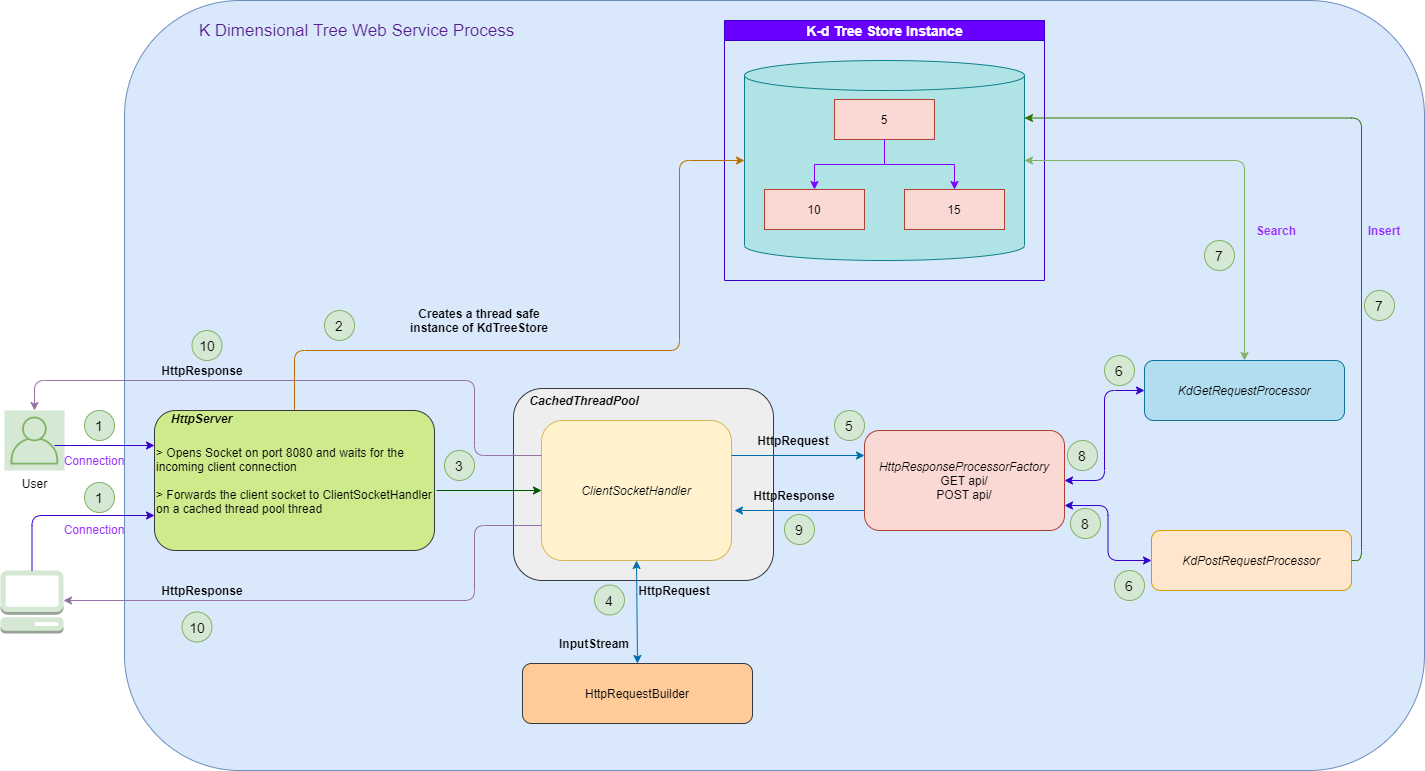

The diagram above was exported from draw.io. Its source (the exported page's mxGraphModel, read from the mxfile embedded in the PNG):
<mxGraphModel dx="2062" dy="2292" grid="1" gridSize="10" guides="1" tooltips="1" connect="1" arrows="1" fold="1" page="1" pageScale="1" pageWidth="850" pageHeight="1100" math="0" shadow="0">
  <root>
    <mxCell id="0" />
    <mxCell id="1" parent="0" />
    <mxCell id="OAfhrLWdx8E9Yu85G6cY-1" value="" style="rounded=1;whiteSpace=wrap;html=1;fillColor=#dae8fc;strokeColor=#6c8ebf;" vertex="1" parent="1">
      <mxGeometry x="140" y="-260" width="1300" height="770" as="geometry" />
    </mxCell>
    <mxCell id="OAfhrLWdx8E9Yu85G6cY-4" value="User" style="outlineConnect=0;strokeColor=#82b366;fillColor=#d5e8d4;dashed=0;verticalLabelPosition=bottom;verticalAlign=top;align=center;html=1;fontSize=12;fontStyle=0;aspect=fixed;shape=mxgraph.aws4.resourceIcon;resIcon=mxgraph.aws4.user;" vertex="1" parent="1">
      <mxGeometry x="20" y="150" width="60" height="60" as="geometry" />
    </mxCell>
    <mxCell id="OAfhrLWdx8E9Yu85G6cY-5" value="" style="outlineConnect=0;dashed=0;verticalLabelPosition=bottom;verticalAlign=top;align=center;html=1;shape=mxgraph.aws3.management_console;fillColor=#d5e8d4;strokeColor=#82b366;" vertex="1" parent="1">
      <mxGeometry x="16" y="310" width="63" height="63" as="geometry" />
    </mxCell>
    <mxCell id="OAfhrLWdx8E9Yu85G6cY-12" value="HttpRequestBuilder" style="rounded=1;whiteSpace=wrap;html=1;fillColor=#ffcc99;strokeColor=#36393d;" vertex="1" parent="1">
      <mxGeometry x="538" y="403" width="230" height="60" as="geometry" />
    </mxCell>
    <mxCell id="OAfhrLWdx8E9Yu85G6cY-15" value="&lt;i&gt;HttpResponseProcessorFactory&lt;/i&gt;&lt;br&gt;GET api/&lt;br&gt;POST api/" style="rounded=1;whiteSpace=wrap;html=1;fillColor=#fad9d5;strokeColor=#ae4132;" vertex="1" parent="1">
      <mxGeometry x="880" y="170" width="200" height="100" as="geometry" />
    </mxCell>
    <mxCell id="OAfhrLWdx8E9Yu85G6cY-16" value="KdGetRequestProcessor" style="rounded=1;whiteSpace=wrap;html=1;fillColor=#b1ddf0;strokeColor=#10739e;fontStyle=2" vertex="1" parent="1">
      <mxGeometry x="1160" y="100" width="200" height="60" as="geometry" />
    </mxCell>
    <mxCell id="OAfhrLWdx8E9Yu85G6cY-17" value="KdPostRequestProcessor" style="rounded=1;whiteSpace=wrap;html=1;fillColor=#ffe6cc;strokeColor=#d79b00;fontStyle=2" vertex="1" parent="1">
      <mxGeometry x="1167" y="270" width="200" height="60" as="geometry" />
    </mxCell>
    <mxCell id="OAfhrLWdx8E9Yu85G6cY-21" value="" style="group;fontStyle=2" vertex="1" connectable="0" parent="1">
      <mxGeometry x="557" y="160" width="232" height="160" as="geometry" />
    </mxCell>
    <mxCell id="OAfhrLWdx8E9Yu85G6cY-22" value="" style="rounded=1;whiteSpace=wrap;html=1;fillColor=#eeeeee;strokeColor=#36393d;" vertex="1" parent="OAfhrLWdx8E9Yu85G6cY-21">
      <mxGeometry x="-28" y="-32" width="260" height="192" as="geometry" />
    </mxCell>
    <mxCell id="OAfhrLWdx8E9Yu85G6cY-8" value="" style="rounded=1;whiteSpace=wrap;html=1;fillColor=#fff2cc;strokeColor=#d6b656;" vertex="1" parent="OAfhrLWdx8E9Yu85G6cY-21">
      <mxGeometry width="190" height="140" as="geometry" />
    </mxCell>
    <mxCell id="OAfhrLWdx8E9Yu85G6cY-9" value="ClientSocketHandler" style="text;html=1;strokeColor=none;fillColor=none;align=center;verticalAlign=middle;whiteSpace=wrap;rounded=0;fontStyle=2" vertex="1" parent="OAfhrLWdx8E9Yu85G6cY-21">
      <mxGeometry x="75" y="59.336666666666666" width="40" height="21.333333333333332" as="geometry" />
    </mxCell>
    <mxCell id="OAfhrLWdx8E9Yu85G6cY-23" value="CachedThreadPool" style="text;html=1;strokeColor=none;fillColor=none;align=center;verticalAlign=middle;whiteSpace=wrap;rounded=0;fontStyle=3" vertex="1" parent="1">
      <mxGeometry x="580" y="130" width="40" height="20" as="geometry" />
    </mxCell>
    <mxCell id="OAfhrLWdx8E9Yu85G6cY-26" value="&lt;font style=&quot;font-size: 14px&quot;&gt;K-d Tree Store Instance&lt;/font&gt;" style="swimlane;html=1;startSize=20;horizontal=1;childLayout=treeLayout;horizontalTree=0;resizable=0;containerType=tree;fillColor=#6a00ff;strokeColor=#3700CC;fontColor=#ffffff;" vertex="1" parent="1">
      <mxGeometry x="740" y="-240" width="320" height="260" as="geometry" />
    </mxCell>
    <mxCell id="OAfhrLWdx8E9Yu85G6cY-32" value="" style="shape=cylinder3;whiteSpace=wrap;html=1;boundedLbl=1;backgroundOutline=1;size=15;fillColor=#b0e3e6;strokeColor=#0e8088;" vertex="1" parent="OAfhrLWdx8E9Yu85G6cY-26">
      <mxGeometry x="20" y="40" width="280" height="200" as="geometry" />
    </mxCell>
    <mxCell id="OAfhrLWdx8E9Yu85G6cY-27" value="5" style="whiteSpace=wrap;html=1;fillColor=#fad9d5;strokeColor=#ae4132;" vertex="1" parent="OAfhrLWdx8E9Yu85G6cY-26">
      <mxGeometry x="110" y="79" width="100" height="40" as="geometry" />
    </mxCell>
    <mxCell id="OAfhrLWdx8E9Yu85G6cY-28" value="10" style="whiteSpace=wrap;html=1;fillColor=#fad9d5;strokeColor=#ae4132;" vertex="1" parent="OAfhrLWdx8E9Yu85G6cY-26">
      <mxGeometry x="40" y="169" width="100" height="40" as="geometry" />
    </mxCell>
    <mxCell id="OAfhrLWdx8E9Yu85G6cY-29" value="" style="edgeStyle=elbowEdgeStyle;elbow=vertical;html=1;rounded=0;strokeColor=#7F00FF;" edge="1" parent="OAfhrLWdx8E9Yu85G6cY-26" source="OAfhrLWdx8E9Yu85G6cY-27" target="OAfhrLWdx8E9Yu85G6cY-28">
      <mxGeometry relative="1" as="geometry" />
    </mxCell>
    <mxCell id="OAfhrLWdx8E9Yu85G6cY-30" value="15" style="whiteSpace=wrap;html=1;fillColor=#fad9d5;strokeColor=#ae4132;" vertex="1" parent="OAfhrLWdx8E9Yu85G6cY-26">
      <mxGeometry x="180" y="169" width="100" height="40" as="geometry" />
    </mxCell>
    <mxCell id="OAfhrLWdx8E9Yu85G6cY-31" value="" style="edgeStyle=elbowEdgeStyle;elbow=vertical;html=1;rounded=0;fontColor=#9933FF;strokeColor=#7F00FF;" edge="1" parent="OAfhrLWdx8E9Yu85G6cY-26" source="OAfhrLWdx8E9Yu85G6cY-27" target="OAfhrLWdx8E9Yu85G6cY-30">
      <mxGeometry relative="1" as="geometry" />
    </mxCell>
    <mxCell id="OAfhrLWdx8E9Yu85G6cY-34" value="" style="endArrow=classic;html=1;edgeStyle=orthogonalEdgeStyle;entryX=0;entryY=0.5;entryDx=0;entryDy=0;entryPerimeter=0;exitX=0.5;exitY=0;exitDx=0;exitDy=0;fillColor=#f0a30a;strokeColor=#BD7000;" edge="1" parent="1" source="OAfhrLWdx8E9Yu85G6cY-39" target="OAfhrLWdx8E9Yu85G6cY-32">
      <mxGeometry width="50" height="50" relative="1" as="geometry">
        <mxPoint x="630" y="130" as="sourcePoint" />
        <mxPoint x="680" y="80" as="targetPoint" />
        <Array as="points">
          <mxPoint x="310" y="90" />
          <mxPoint x="695" y="90" />
          <mxPoint x="695" y="-100" />
        </Array>
      </mxGeometry>
    </mxCell>
    <mxCell id="OAfhrLWdx8E9Yu85G6cY-37" value="HttpRequest" style="text;html=1;strokeColor=none;fillColor=none;align=center;verticalAlign=middle;whiteSpace=wrap;rounded=0;fontStyle=1" vertex="1" parent="1">
      <mxGeometry x="670" y="320" width="40" height="20" as="geometry" />
    </mxCell>
    <mxCell id="OAfhrLWdx8E9Yu85G6cY-39" value="&lt;span style=&quot;color: rgb(0 , 0 , 0)&quot;&gt;&amp;gt; Opens Socket on port 8080 and waits for the incoming client connection&lt;br&gt;&lt;/span&gt;&lt;br style=&quot;color: rgb(0 , 0 , 0)&quot;&gt;&lt;span style=&quot;color: rgb(0 , 0 , 0)&quot;&gt;&amp;gt; Forwards the client socket to ClientSocketHandler on a cached thread pool thread&lt;/span&gt;" style="rounded=1;whiteSpace=wrap;html=1;fillColor=#cdeb8b;strokeColor=#36393d;align=left;" vertex="1" parent="1">
      <mxGeometry x="170" y="150" width="280" height="140" as="geometry" />
    </mxCell>
    <mxCell id="OAfhrLWdx8E9Yu85G6cY-40" value="HttpServer" style="text;html=1;strokeColor=none;fillColor=none;align=center;verticalAlign=middle;whiteSpace=wrap;rounded=0;fontSize=12;fontStyle=3" vertex="1" parent="1">
      <mxGeometry x="185" y="148" width="65" height="20" as="geometry" />
    </mxCell>
    <mxCell id="OAfhrLWdx8E9Yu85G6cY-42" value="" style="endArrow=classic;html=1;entryX=0;entryY=0.25;entryDx=0;entryDy=0;exitX=1;exitY=0.25;exitDx=0;exitDy=0;fillColor=#1ba1e2;strokeColor=#006EAF;" edge="1" parent="1" source="OAfhrLWdx8E9Yu85G6cY-8" target="OAfhrLWdx8E9Yu85G6cY-15">
      <mxGeometry width="50" height="50" relative="1" as="geometry">
        <mxPoint x="728" y="205" as="sourcePoint" />
        <mxPoint x="778" y="155" as="targetPoint" />
      </mxGeometry>
    </mxCell>
    <mxCell id="OAfhrLWdx8E9Yu85G6cY-44" value="" style="endArrow=none;html=1;entryX=0;entryY=0.25;entryDx=0;entryDy=0;startArrow=classic;startFill=1;endFill=0;fillColor=#1ba1e2;strokeColor=#006EAF;" edge="1" parent="1">
      <mxGeometry width="50" height="50" relative="1" as="geometry">
        <mxPoint x="750" y="250" as="sourcePoint" />
        <mxPoint x="880" y="250" as="targetPoint" />
      </mxGeometry>
    </mxCell>
    <mxCell id="OAfhrLWdx8E9Yu85G6cY-45" value="HttpRequest" style="text;html=1;strokeColor=none;fillColor=none;align=center;verticalAlign=middle;whiteSpace=wrap;rounded=0;fontStyle=1" vertex="1" parent="1">
      <mxGeometry x="789" y="170" width="40" height="20" as="geometry" />
    </mxCell>
    <mxCell id="OAfhrLWdx8E9Yu85G6cY-46" value="HttpResponse" style="text;html=1;strokeColor=none;fillColor=none;align=center;verticalAlign=middle;whiteSpace=wrap;rounded=0;fontStyle=1" vertex="1" parent="1">
      <mxGeometry x="790" y="225" width="40" height="20" as="geometry" />
    </mxCell>
    <mxCell id="OAfhrLWdx8E9Yu85G6cY-48" value="" style="endArrow=classic;html=1;entryX=0;entryY=0.5;entryDx=0;entryDy=0;exitX=1;exitY=0.5;exitDx=0;exitDy=0;edgeStyle=orthogonalEdgeStyle;startArrow=classic;startFill=1;fillColor=#6a00ff;strokeColor=#3700CC;" edge="1" parent="1" source="OAfhrLWdx8E9Yu85G6cY-15" target="OAfhrLWdx8E9Yu85G6cY-16">
      <mxGeometry width="50" height="50" relative="1" as="geometry">
        <mxPoint x="1000" y="200" as="sourcePoint" />
        <mxPoint x="1050" y="150" as="targetPoint" />
      </mxGeometry>
    </mxCell>
    <mxCell id="OAfhrLWdx8E9Yu85G6cY-49" value="" style="endArrow=classic;html=1;entryX=0;entryY=0.5;entryDx=0;entryDy=0;exitX=1;exitY=0.75;exitDx=0;exitDy=0;edgeStyle=orthogonalEdgeStyle;startArrow=classic;startFill=1;fillColor=#6a00ff;strokeColor=#3700CC;" edge="1" parent="1" source="OAfhrLWdx8E9Yu85G6cY-15" target="OAfhrLWdx8E9Yu85G6cY-17">
      <mxGeometry width="50" height="50" relative="1" as="geometry">
        <mxPoint x="1000" y="200" as="sourcePoint" />
        <mxPoint x="1050" y="150" as="targetPoint" />
      </mxGeometry>
    </mxCell>
    <mxCell id="OAfhrLWdx8E9Yu85G6cY-50" value="" style="endArrow=classic;html=1;entryX=1;entryY=0.5;entryDx=0;entryDy=0;entryPerimeter=0;exitX=0.5;exitY=0;exitDx=0;exitDy=0;edgeStyle=orthogonalEdgeStyle;startArrow=classic;startFill=1;fillColor=#d5e8d4;strokeColor=#82b366;" edge="1" parent="1" source="OAfhrLWdx8E9Yu85G6cY-16" target="OAfhrLWdx8E9Yu85G6cY-32">
      <mxGeometry width="50" height="50" relative="1" as="geometry">
        <mxPoint x="1000" y="200" as="sourcePoint" />
        <mxPoint x="1050" y="150" as="targetPoint" />
      </mxGeometry>
    </mxCell>
    <mxCell id="OAfhrLWdx8E9Yu85G6cY-51" value="" style="endArrow=classic;html=1;entryX=1;entryY=0;entryDx=0;entryDy=57.5;entryPerimeter=0;exitX=1;exitY=0.5;exitDx=0;exitDy=0;edgeStyle=orthogonalEdgeStyle;fillColor=#60a917;strokeColor=#2D7600;" edge="1" parent="1" source="OAfhrLWdx8E9Yu85G6cY-17" target="OAfhrLWdx8E9Yu85G6cY-32">
      <mxGeometry width="50" height="50" relative="1" as="geometry">
        <mxPoint x="1000" y="200" as="sourcePoint" />
        <mxPoint x="1050" y="150" as="targetPoint" />
      </mxGeometry>
    </mxCell>
    <mxCell id="OAfhrLWdx8E9Yu85G6cY-52" value="Insert" style="text;html=1;strokeColor=none;fillColor=none;align=center;verticalAlign=middle;whiteSpace=wrap;rounded=0;fontStyle=1;fontColor=#9933FF;" vertex="1" parent="1">
      <mxGeometry x="1380" y="-40" width="40" height="20" as="geometry" />
    </mxCell>
    <mxCell id="OAfhrLWdx8E9Yu85G6cY-53" value="Search" style="text;html=1;strokeColor=none;fillColor=none;align=center;verticalAlign=middle;whiteSpace=wrap;rounded=0;fontStyle=1;fontColor=#9933FF;" vertex="1" parent="1">
      <mxGeometry x="1272" y="-40" width="40" height="20" as="geometry" />
    </mxCell>
    <mxCell id="OAfhrLWdx8E9Yu85G6cY-54" value="" style="endArrow=classic;html=1;exitX=0;exitY=0.75;exitDx=0;exitDy=0;edgeStyle=orthogonalEdgeStyle;fillColor=#e1d5e7;strokeColor=#9673a6;" edge="1" parent="1" source="OAfhrLWdx8E9Yu85G6cY-8" target="OAfhrLWdx8E9Yu85G6cY-5">
      <mxGeometry width="50" height="50" relative="1" as="geometry">
        <mxPoint x="410" y="200" as="sourcePoint" />
        <mxPoint x="460" y="150" as="targetPoint" />
        <Array as="points">
          <mxPoint x="490" y="265" />
          <mxPoint x="490" y="340" />
        </Array>
      </mxGeometry>
    </mxCell>
    <mxCell id="OAfhrLWdx8E9Yu85G6cY-55" value="" style="endArrow=classic;html=1;exitX=0;exitY=0.25;exitDx=0;exitDy=0;edgeStyle=orthogonalEdgeStyle;fillColor=#e1d5e7;strokeColor=#9673a6;" edge="1" parent="1" source="OAfhrLWdx8E9Yu85G6cY-8" target="OAfhrLWdx8E9Yu85G6cY-4">
      <mxGeometry width="50" height="50" relative="1" as="geometry">
        <mxPoint x="410" y="200" as="sourcePoint" />
        <mxPoint x="460" y="150" as="targetPoint" />
        <Array as="points">
          <mxPoint x="490" y="195" />
          <mxPoint x="490" y="120" />
          <mxPoint x="50" y="120" />
        </Array>
      </mxGeometry>
    </mxCell>
    <mxCell id="OAfhrLWdx8E9Yu85G6cY-56" value="" style="endArrow=classic;html=1;exitX=0.5;exitY=0;exitDx=0;exitDy=0;entryX=0.5;entryY=1;entryDx=0;entryDy=0;fillColor=#1ba1e2;strokeColor=#006EAF;startArrow=classic;startFill=1;" edge="1" parent="1" source="OAfhrLWdx8E9Yu85G6cY-12" target="OAfhrLWdx8E9Yu85G6cY-8">
      <mxGeometry width="50" height="50" relative="1" as="geometry">
        <mxPoint x="730" y="180" as="sourcePoint" />
        <mxPoint x="780" y="130" as="targetPoint" />
      </mxGeometry>
    </mxCell>
    <mxCell id="OAfhrLWdx8E9Yu85G6cY-57" value="Creates a thread safe instance of KdTreeStore" style="text;html=1;strokeColor=none;fillColor=none;align=center;verticalAlign=middle;whiteSpace=wrap;rounded=0;fontSize=12;fontStyle=1" vertex="1" parent="1">
      <mxGeometry x="410" y="40" width="170" height="40" as="geometry" />
    </mxCell>
    <mxCell id="OAfhrLWdx8E9Yu85G6cY-58" value="" style="endArrow=classic;html=1;fontSize=14;entryX=0;entryY=0.25;entryDx=0;entryDy=0;fillColor=#6a00ff;strokeColor=#3700CC;" edge="1" parent="1" target="OAfhrLWdx8E9Yu85G6cY-39">
      <mxGeometry width="50" height="50" relative="1" as="geometry">
        <mxPoint x="70" y="185" as="sourcePoint" />
        <mxPoint x="780" y="120" as="targetPoint" />
      </mxGeometry>
    </mxCell>
    <mxCell id="OAfhrLWdx8E9Yu85G6cY-59" value="" style="endArrow=classic;html=1;fontSize=14;exitX=0.5;exitY=0;exitDx=0;exitDy=0;exitPerimeter=0;entryX=0;entryY=0.75;entryDx=0;entryDy=0;edgeStyle=orthogonalEdgeStyle;fillColor=#6a00ff;strokeColor=#3700CC;" edge="1" parent="1" source="OAfhrLWdx8E9Yu85G6cY-5" target="OAfhrLWdx8E9Yu85G6cY-39">
      <mxGeometry width="50" height="50" relative="1" as="geometry">
        <mxPoint x="730" y="170" as="sourcePoint" />
        <mxPoint x="780" y="120" as="targetPoint" />
      </mxGeometry>
    </mxCell>
    <mxCell id="OAfhrLWdx8E9Yu85G6cY-60" value="HttpResponse" style="text;html=1;strokeColor=none;fillColor=none;align=center;verticalAlign=middle;whiteSpace=wrap;rounded=0;fontStyle=1" vertex="1" parent="1">
      <mxGeometry x="197.5" y="320" width="40" height="20" as="geometry" />
    </mxCell>
    <mxCell id="OAfhrLWdx8E9Yu85G6cY-61" value="HttpResponse" style="text;html=1;strokeColor=none;fillColor=none;align=center;verticalAlign=middle;whiteSpace=wrap;rounded=0;fontStyle=1" vertex="1" parent="1">
      <mxGeometry x="197.5" y="100" width="40" height="20" as="geometry" />
    </mxCell>
    <mxCell id="OAfhrLWdx8E9Yu85G6cY-62" value="1" style="ellipse;whiteSpace=wrap;html=1;aspect=fixed;fillColor=#d5e8d4;fontSize=14;align=center;strokeColor=#82b366;" vertex="1" parent="1">
      <mxGeometry x="100" y="150" width="30" height="30" as="geometry" />
    </mxCell>
    <mxCell id="OAfhrLWdx8E9Yu85G6cY-63" value="3" style="ellipse;whiteSpace=wrap;html=1;aspect=fixed;fillColor=#d5e8d4;fontSize=14;align=center;strokeColor=#82b366;" vertex="1" parent="1">
      <mxGeometry x="460" y="190" width="30" height="30" as="geometry" />
    </mxCell>
    <mxCell id="OAfhrLWdx8E9Yu85G6cY-65" value="2" style="ellipse;whiteSpace=wrap;html=1;aspect=fixed;fillColor=#d5e8d4;fontSize=14;align=center;strokeColor=#82b366;" vertex="1" parent="1">
      <mxGeometry x="340" y="50" width="30" height="30" as="geometry" />
    </mxCell>
    <mxCell id="OAfhrLWdx8E9Yu85G6cY-66" value="5" style="ellipse;whiteSpace=wrap;html=1;aspect=fixed;fillColor=#d5e8d4;fontSize=14;align=center;strokeColor=#82b366;" vertex="1" parent="1">
      <mxGeometry x="850" y="150" width="30" height="30" as="geometry" />
    </mxCell>
    <mxCell id="OAfhrLWdx8E9Yu85G6cY-68" value="6" style="ellipse;whiteSpace=wrap;html=1;aspect=fixed;fillColor=#d5e8d4;fontSize=14;align=center;strokeColor=#82b366;" vertex="1" parent="1">
      <mxGeometry x="1120" y="95" width="30" height="30" as="geometry" />
    </mxCell>
    <mxCell id="OAfhrLWdx8E9Yu85G6cY-69" value="7" style="ellipse;whiteSpace=wrap;html=1;aspect=fixed;fillColor=#d5e8d4;fontSize=14;align=center;strokeColor=#82b366;" vertex="1" parent="1">
      <mxGeometry x="1220" y="-20" width="30" height="30" as="geometry" />
    </mxCell>
    <mxCell id="OAfhrLWdx8E9Yu85G6cY-70" value="7" style="ellipse;whiteSpace=wrap;html=1;aspect=fixed;fillColor=#d5e8d4;fontSize=14;align=center;strokeColor=#82b366;" vertex="1" parent="1">
      <mxGeometry x="1380" y="30" width="30" height="30" as="geometry" />
    </mxCell>
    <mxCell id="OAfhrLWdx8E9Yu85G6cY-71" value="6" style="ellipse;whiteSpace=wrap;html=1;aspect=fixed;fillColor=#d5e8d4;fontSize=14;align=center;strokeColor=#82b366;" vertex="1" parent="1">
      <mxGeometry x="1130" y="310" width="30" height="30" as="geometry" />
    </mxCell>
    <mxCell id="OAfhrLWdx8E9Yu85G6cY-72" value="9" style="ellipse;whiteSpace=wrap;html=1;aspect=fixed;fillColor=#d5e8d4;fontSize=14;align=center;strokeColor=#82b366;" vertex="1" parent="1">
      <mxGeometry x="800" y="254" width="30" height="30" as="geometry" />
    </mxCell>
    <mxCell id="OAfhrLWdx8E9Yu85G6cY-74" value="1" style="ellipse;whiteSpace=wrap;html=1;aspect=fixed;fillColor=#d5e8d4;fontSize=14;align=center;strokeColor=#82b366;" vertex="1" parent="1">
      <mxGeometry x="100" y="222" width="30" height="30" as="geometry" />
    </mxCell>
    <mxCell id="OAfhrLWdx8E9Yu85G6cY-75" value="4" style="ellipse;whiteSpace=wrap;html=1;aspect=fixed;fillColor=#d5e8d4;fontSize=14;align=center;strokeColor=#82b366;" vertex="1" parent="1">
      <mxGeometry x="610" y="324.5" width="30" height="30" as="geometry" />
    </mxCell>
    <mxCell id="OAfhrLWdx8E9Yu85G6cY-76" value="8" style="ellipse;whiteSpace=wrap;html=1;aspect=fixed;fillColor=#d5e8d4;fontSize=14;align=center;strokeColor=#82b366;" vertex="1" parent="1">
      <mxGeometry x="1083" y="180" width="30" height="30" as="geometry" />
    </mxCell>
    <mxCell id="OAfhrLWdx8E9Yu85G6cY-77" value="8" style="ellipse;whiteSpace=wrap;html=1;aspect=fixed;fillColor=#d5e8d4;fontSize=14;align=center;strokeColor=#82b366;" vertex="1" parent="1">
      <mxGeometry x="1086" y="248" width="30" height="30" as="geometry" />
    </mxCell>
    <mxCell id="OAfhrLWdx8E9Yu85G6cY-78" value="10" style="ellipse;whiteSpace=wrap;html=1;aspect=fixed;fillColor=#d5e8d4;fontSize=14;align=center;strokeColor=#82b366;" vertex="1" parent="1">
      <mxGeometry x="197.5" y="351.5" width="30" height="30" as="geometry" />
    </mxCell>
    <mxCell id="OAfhrLWdx8E9Yu85G6cY-79" value="10" style="ellipse;whiteSpace=wrap;html=1;aspect=fixed;fillColor=#d5e8d4;fontSize=14;align=center;strokeColor=#82b366;" vertex="1" parent="1">
      <mxGeometry x="207.5" y="70" width="30" height="30" as="geometry" />
    </mxCell>
    <mxCell id="OAfhrLWdx8E9Yu85G6cY-82" value="Connection" style="text;html=1;strokeColor=none;fillColor=none;align=center;verticalAlign=middle;whiteSpace=wrap;rounded=0;fontSize=12;fontColor=#9933FF;" vertex="1" parent="1">
      <mxGeometry x="90" y="259" width="40" height="20" as="geometry" />
    </mxCell>
    <mxCell id="OAfhrLWdx8E9Yu85G6cY-84" value="Connection" style="text;html=1;strokeColor=none;fillColor=none;align=center;verticalAlign=middle;whiteSpace=wrap;rounded=0;fontSize=12;fontColor=#9933FF;" vertex="1" parent="1">
      <mxGeometry x="90" y="190" width="40" height="20" as="geometry" />
    </mxCell>
    <mxCell id="OAfhrLWdx8E9Yu85G6cY-24" style="edgeStyle=orthogonalEdgeStyle;rounded=0;orthogonalLoop=1;jettySize=auto;html=1;entryX=0;entryY=0.5;entryDx=0;entryDy=0;fillColor=#008a00;strokeColor=#005700;" edge="1" parent="1" target="OAfhrLWdx8E9Yu85G6cY-8">
      <mxGeometry relative="1" as="geometry">
        <mxPoint x="452" y="230" as="sourcePoint" />
        <Array as="points">
          <mxPoint x="452" y="230" />
        </Array>
      </mxGeometry>
    </mxCell>
    <mxCell id="OAfhrLWdx8E9Yu85G6cY-87" value="InputStream" style="text;html=1;strokeColor=none;fillColor=none;align=center;verticalAlign=middle;whiteSpace=wrap;rounded=0;fontStyle=1" vertex="1" parent="1">
      <mxGeometry x="590" y="373" width="40" height="20" as="geometry" />
    </mxCell>
    <mxCell id="OAfhrLWdx8E9Yu85G6cY-88" value="K Dimensional Tree Web Service Process" style="text;html=1;strokeColor=none;fillColor=none;align=center;verticalAlign=middle;whiteSpace=wrap;rounded=0;fontSize=17;fontColor=#541C8C;" vertex="1" parent="1">
      <mxGeometry x="205.5" y="-240" width="332.5" height="20" as="geometry" />
    </mxCell>
  </root>
</mxGraphModel>